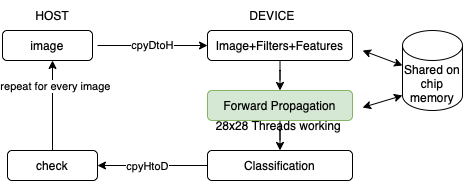

The diagram above was exported from draw.io. Its source (the exported page's mxGraphModel, read from the mxfile embedded in the PNG):
<mxGraphModel dx="786" dy="545" grid="1" gridSize="10" guides="1" tooltips="1" connect="1" arrows="1" fold="1" page="1" pageScale="1" pageWidth="827" pageHeight="1169" math="0" shadow="0">
  <root>
    <mxCell id="0" />
    <mxCell id="1" parent="0" />
    <mxCell id="p2Q1cV1F5hIBq131L2Qg-7" value="cpyDtoH" style="edgeStyle=orthogonalEdgeStyle;rounded=0;orthogonalLoop=1;jettySize=auto;html=1;entryX=0;entryY=0.5;entryDx=0;entryDy=0;" edge="1" parent="1" target="p2Q1cV1F5hIBq131L2Qg-6">
      <mxGeometry relative="1" as="geometry">
        <mxPoint x="385" y="115" as="sourcePoint" />
      </mxGeometry>
    </mxCell>
    <mxCell id="p2Q1cV1F5hIBq131L2Qg-3" value="HOST" style="text;html=1;strokeColor=none;fillColor=none;align=center;verticalAlign=middle;whiteSpace=wrap;rounded=0;" vertex="1" parent="1">
      <mxGeometry x="310" y="70" width="60" height="30" as="geometry" />
    </mxCell>
    <mxCell id="p2Q1cV1F5hIBq131L2Qg-4" value="DEVICE" style="text;html=1;strokeColor=none;fillColor=none;align=center;verticalAlign=middle;whiteSpace=wrap;rounded=0;" vertex="1" parent="1">
      <mxGeometry x="530" y="70" width="60" height="30" as="geometry" />
    </mxCell>
    <mxCell id="p2Q1cV1F5hIBq131L2Qg-9" style="edgeStyle=orthogonalEdgeStyle;rounded=0;orthogonalLoop=1;jettySize=auto;html=1;entryX=0.5;entryY=0;entryDx=0;entryDy=0;" edge="1" parent="1" source="p2Q1cV1F5hIBq131L2Qg-6" target="p2Q1cV1F5hIBq131L2Qg-8">
      <mxGeometry relative="1" as="geometry" />
    </mxCell>
    <mxCell id="p2Q1cV1F5hIBq131L2Qg-6" value="Image+Filters+Features" style="rounded=1;whiteSpace=wrap;html=1;" vertex="1" parent="1">
      <mxGeometry x="495" y="100" width="145" height="30" as="geometry" />
    </mxCell>
    <mxCell id="p2Q1cV1F5hIBq131L2Qg-15" style="edgeStyle=orthogonalEdgeStyle;rounded=0;orthogonalLoop=1;jettySize=auto;html=1;entryX=1;entryY=0.5;entryDx=0;entryDy=0;exitX=0;exitY=0.5;exitDx=0;exitDy=0;" edge="1" parent="1" source="p2Q1cV1F5hIBq131L2Qg-29" target="p2Q1cV1F5hIBq131L2Qg-13">
      <mxGeometry relative="1" as="geometry" />
    </mxCell>
    <mxCell id="p2Q1cV1F5hIBq131L2Qg-16" value="cpyHtoD" style="edgeLabel;html=1;align=center;verticalAlign=middle;resizable=0;points=[];" vertex="1" connectable="0" parent="p2Q1cV1F5hIBq131L2Qg-15">
      <mxGeometry x="0.1091" relative="1" as="geometry">
        <mxPoint as="offset" />
      </mxGeometry>
    </mxCell>
    <mxCell id="p2Q1cV1F5hIBq131L2Qg-34" value="" style="edgeStyle=orthogonalEdgeStyle;rounded=0;orthogonalLoop=1;jettySize=auto;html=1;" edge="1" parent="1" source="p2Q1cV1F5hIBq131L2Qg-8" target="p2Q1cV1F5hIBq131L2Qg-29">
      <mxGeometry relative="1" as="geometry" />
    </mxCell>
    <mxCell id="p2Q1cV1F5hIBq131L2Qg-8" value="Forward Propagation" style="rounded=1;whiteSpace=wrap;html=1;fillColor=#d5e8d4;strokeColor=#82b366;" vertex="1" parent="1">
      <mxGeometry x="495" y="160" width="145" height="30" as="geometry" />
    </mxCell>
    <mxCell id="p2Q1cV1F5hIBq131L2Qg-10" value="28x28 Threads working&amp;nbsp;" style="text;html=1;strokeColor=none;fillColor=none;align=center;verticalAlign=middle;whiteSpace=wrap;rounded=0;" vertex="1" parent="1">
      <mxGeometry x="462.5" y="180" width="210" height="30" as="geometry" />
    </mxCell>
    <mxCell id="p2Q1cV1F5hIBq131L2Qg-17" style="edgeStyle=orthogonalEdgeStyle;rounded=0;orthogonalLoop=1;jettySize=auto;html=1;entryX=0.5;entryY=1;entryDx=0;entryDy=0;" edge="1" parent="1" source="p2Q1cV1F5hIBq131L2Qg-13">
      <mxGeometry relative="1" as="geometry">
        <mxPoint x="340" y="130" as="targetPoint" />
      </mxGeometry>
    </mxCell>
    <mxCell id="p2Q1cV1F5hIBq131L2Qg-18" value="repeat for every image" style="edgeLabel;html=1;align=center;verticalAlign=middle;resizable=0;points=[];" vertex="1" connectable="0" parent="p2Q1cV1F5hIBq131L2Qg-17">
      <mxGeometry x="0.44" y="-2" relative="1" as="geometry">
        <mxPoint as="offset" />
      </mxGeometry>
    </mxCell>
    <mxCell id="p2Q1cV1F5hIBq131L2Qg-13" value="check" style="rounded=1;whiteSpace=wrap;html=1;" vertex="1" parent="1">
      <mxGeometry x="295" y="220" width="90" height="30" as="geometry" />
    </mxCell>
    <mxCell id="p2Q1cV1F5hIBq131L2Qg-19" value="Shared on chip memory" style="shape=cylinder3;whiteSpace=wrap;html=1;boundedLbl=1;backgroundOutline=1;size=15;" vertex="1" parent="1">
      <mxGeometry x="690" y="100" width="60" height="80" as="geometry" />
    </mxCell>
    <mxCell id="p2Q1cV1F5hIBq131L2Qg-23" value="" style="endArrow=classic;startArrow=classic;html=1;rounded=0;exitX=0.893;exitY=-0.1;exitDx=0;exitDy=0;exitPerimeter=0;" edge="1" parent="1" source="p2Q1cV1F5hIBq131L2Qg-10">
      <mxGeometry width="50" height="50" relative="1" as="geometry">
        <mxPoint x="652.5" y="185" as="sourcePoint" />
        <mxPoint x="690" y="165" as="targetPoint" />
      </mxGeometry>
    </mxCell>
    <mxCell id="p2Q1cV1F5hIBq131L2Qg-24" value="" style="endArrow=classic;startArrow=classic;html=1;rounded=0;" edge="1" parent="1">
      <mxGeometry width="50" height="50" relative="1" as="geometry">
        <mxPoint x="650" y="120" as="sourcePoint" />
        <mxPoint x="690" y="135" as="targetPoint" />
      </mxGeometry>
    </mxCell>
    <mxCell id="p2Q1cV1F5hIBq131L2Qg-29" value="Classification" style="rounded=1;whiteSpace=wrap;html=1;" vertex="1" parent="1">
      <mxGeometry x="495" y="220" width="145" height="30" as="geometry" />
    </mxCell>
    <mxCell id="p2Q1cV1F5hIBq131L2Qg-33" value="image" style="rounded=1;whiteSpace=wrap;html=1;" vertex="1" parent="1">
      <mxGeometry x="290" y="100" width="90" height="30" as="geometry" />
    </mxCell>
  </root>
</mxGraphModel>